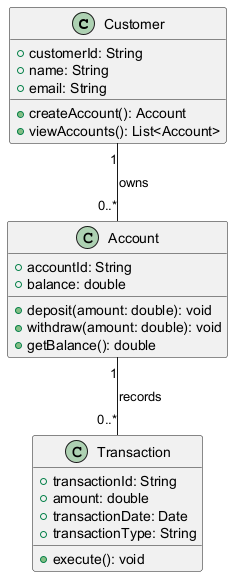

The diagram above was rendered by PlantUML. Its source (embedded in the PNG):
@startuml
class Customer {
    +customerId: String
    +name: String
    +email: String
    +createAccount(): Account
    +viewAccounts(): List<Account>
}

class Account {
    +accountId: String
    +balance: double
    +deposit(amount: double): void
    +withdraw(amount: double): void
    +getBalance(): double
}

class Transaction {
    +transactionId: String
    +amount: double
    +transactionDate: Date
    +transactionType: String
    +execute(): void
}

Customer "1" -- "0..*" Account : owns
Account "1" -- "0..*" Transaction : records
@enduml